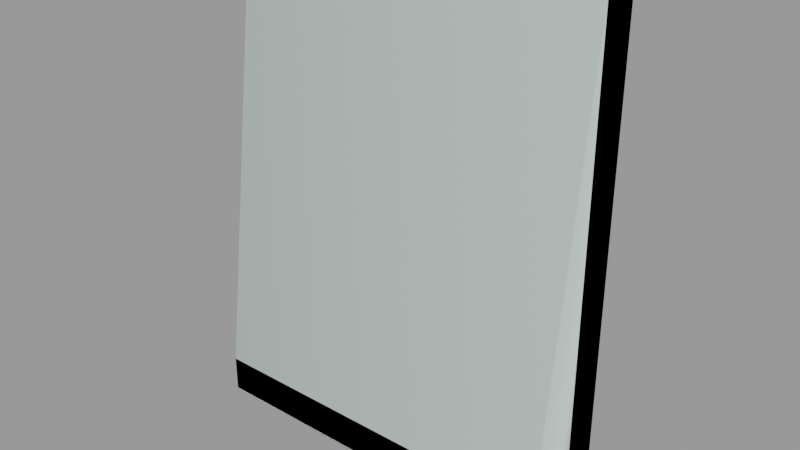 # Source: window6.blend  (saved by Blender 2.92.15; exported with 4.5.12 LTS)
import bpy
from mathutils import Matrix  # noqa: F401  (used for matrix-valued properties, if any)

bpy.ops.wm.read_factory_settings(use_empty=True)
scene = bpy.context.scene
scene.name = 'window6.qc'

# ---- collections
col_window6 = bpy.data.collections.new('window6'); scene.collection.children.link(col_window6)

# ---- materials (node trees are filled in below, after node groups)
mat_window5 = bpy.data.materials.new('window5')
mat_window5.use_transparent_shadow = False
mat_window5.diffuse_color = (0.7771, 0.816, 0.6723, 1.0)
mat_phy = bpy.data.materials.new('  phy')
mat_phy.use_transparent_shadow = False
mat_phy.diffuse_color = (0.5698, 0.6774, 0.647, 1.0)

# ---- material node trees

# ---- meshes
me_window6 = bpy.data.meshes.new('window6')
me_window6.from_pydata([(-16.4, -3.25, 4.575), (-16.42, -3.75, 3.982), (10.56, -3.75, 3.634), (-20.0, -10.0, -21.53), (-20.0, -9.47, -21.0), (-20.0, -4.0, -21.0), (-20.0, -9.84, -21.16), (-20.0, -4.0, 26.0), (-20.0, -2e-06, 26.0), (-20.0, 0.0, -26.0), (-20.0, -9.47, -26.0), (-20.0, -10.0, -25.47), (-20.0, -9.84, -25.84), (20.0, -9.84, -25.84), (20.0, -10.0, -25.47), (20.0, -10.0, -21.53), (20.0, -9.84, -21.16), (17.42, -4.0, -21.0), (20.0, -4.0, -21.0), (17.42, -4.0, 23.44), (20.0, -4.0, 26.0), (-17.42, -4.0, 23.44), (-17.42, -4.0, -21.0), (-16.57, -3.75, -0.4217), (-16.57, -3.25, -0.4217), (-16.5, -3.25, 5.0), (16.5, -3.25, 5.0), (-16.5, -3.75, 5.0), (16.5, -3.75, 5.0), (-17.0, -3.25, 23.0), (17.0, -3.25, 23.0), (-16.5, -3.25, -18.0), (-16.5, -3.75, -18.0), (-16.5, -3.25, -13.0), (-16.5, -3.75, -13.0), (16.5, -3.25, -13.0), (-16.5, -3.25, -12.51), (16.5, -3.25, -8.0), (-16.5, -3.25, -8.0), (-16.64, -3.25, 17.84), (-16.64, -3.75, 17.84), (16.28, -3.25, 20.14), (16.28, -3.75, 20.14), (20.0, -9.47, -21.0), (17.0, -3.25, -21.0), (-17.0, -3.25, -21.0), (-15.0, -3.25, 21.0), (-15.0, -3.25, -19.0), (15.0, -3.25, -19.0), (15.0, -3.25, 21.0), (20.0, 0.0, 26.0), (20.0, 2e-06, -26.0), (20.0, -9.47, -26.0), (16.5, -3.25, 9.65), (0.7252, -3.25, 10.0), (-16.5, -3.25, 10.0), (-16.29, -3.75, 12.85), (16.63, -3.75, 15.15), (15.0, -0.5, -19.0), (15.0, -0.5, 21.0), (-15.0, -0.5, -19.0), (-15.0, -0.5, 21.0), (-16.5, -3.75, -8.0), (16.5, -3.75, -8.0), (16.41, -3.25, -1.573), (16.58, -3.25, 3.424), (16.41, -3.75, -1.573), (16.58, -3.75, 3.424), (-16.5, -3.75, 10.0), (-16.29, -3.25, 12.85), (16.63, -3.25, 15.15), (16.5, -3.75, -13.0), (-16.5, -3.75, -12.51), (16.5, -3.75, 9.65), (16.5, -3.25, -18.0), (0.7252, -3.75, 10.0), (16.5, -3.75, -18.0)], [], [(0, 1, 2), (3, 4, 5), (3, 6, 4), (5, 7, 8), (8, 9, 5), (9, 3, 5), (9, 10, 3), (10, 11, 3), (10, 12, 11), (12, 13, 11), (14, 11, 13), (14, 15, 11), (3, 11, 15), (3, 15, 6), (16, 6, 15), (17, 18, 19), (20, 19, 18), (20, 7, 19), (21, 19, 7), (7, 5, 21), (22, 21, 5), (23, 1, 24), (0, 24, 1), (25, 26, 27), (28, 27, 26), (21, 29, 19), (30, 19, 29), (31, 32, 33), (34, 33, 32), (35, 36, 37), (38, 37, 36), (39, 40, 41), (42, 41, 40), (43, 18, 17), (44, 45, 22), (22, 17, 44), (22, 43, 17), (22, 4, 43), (43, 4, 16), (6, 16, 4), (22, 5, 4), (29, 45, 46), (47, 46, 45), (45, 44, 47), (48, 47, 44), (44, 30, 48), (49, 48, 30), (30, 29, 49), (46, 49, 29), (50, 20, 18), (50, 18, 51), (18, 52, 51), (18, 14, 52), (18, 43, 14), (43, 15, 14), (43, 16, 15), (14, 13, 52), (53, 26, 54), (55, 54, 26), (26, 25, 55), (56, 57, 40), (42, 40, 57), (58, 59, 60), (61, 60, 59), (59, 58, 49), (48, 49, 58), (38, 62, 37), (63, 37, 62), (64, 65, 66), (67, 66, 65), (25, 27, 55), (68, 55, 27), (69, 39, 70), (41, 70, 39), (45, 29, 22), (21, 22, 29), (71, 72, 35), (36, 35, 72), (67, 65, 2), (0, 2, 65), (26, 53, 28), (73, 28, 53), (69, 70, 56), (57, 56, 70), (31, 33, 74), (35, 74, 33), (55, 68, 54), (75, 54, 68), (75, 73, 54), (53, 54, 73), (69, 56, 39), (40, 39, 56), (31, 74, 32), (76, 32, 74), (73, 75, 28), (27, 28, 75), (75, 68, 27), (67, 2, 66), (23, 66, 2), (2, 1, 23), (63, 71, 37), (35, 37, 71), (32, 76, 34), (71, 34, 76), (65, 64, 0), (24, 0, 64), (62, 38, 72), (36, 72, 38), (74, 35, 76), (71, 76, 35), (50, 8, 20), (7, 20, 8), (46, 47, 61), (60, 61, 47), (24, 64, 23), (66, 23, 64), (71, 63, 72), (62, 72, 63), (33, 34, 35), (71, 35, 34), (44, 17, 30), (19, 30, 17), (49, 46, 59), (61, 59, 46), (58, 60, 48), (47, 48, 60), (9, 51, 10), (52, 10, 51), (10, 52, 12), (13, 12, 52), (70, 41, 57), (42, 57, 41)])
me_window6.polygons.foreach_set('use_smooth', [True] * 132)
_k = set([(0, 1), (0, 2), (0, 24), (0, 65), (1, 2), (1, 23), (2, 67), (3, 6), (3, 11), (4, 5), (4, 6), (5, 7), (5, 9), (5, 22), (6, 16), (7, 8), (7, 20), (8, 20), (9, 10), (10, 12), (10, 51), (11, 12), (12, 13), (13, 14), (13, 52), (14, 15), (15, 16), (16, 43), (17, 18), (17, 19), (17, 44), (18, 20), (18, 43), (18, 50), (19, 21), (19, 30), (20, 50), (21, 22), (21, 29), (22, 45), (23, 24), (23, 66), (24, 64), (25, 26), (25, 27), (25, 55), (26, 28), (26, 53), (27, 28), (27, 68), (28, 73), (29, 30), (29, 45), (30, 44), (31, 32), (31, 33), (31, 74), (32, 34), (32, 76), (33, 34), (33, 35), (34, 71), (35, 36), (35, 37), (35, 71), (35, 74), (36, 38), (36, 72), (37, 38), (37, 63), (38, 62), (39, 40), (39, 41), (39, 69), (40, 42), (40, 56), (41, 42), (41, 70), (42, 57), (44, 45), (46, 47), (46, 49), (46, 61), (47, 48), (47, 60), (48, 49), (48, 58), (49, 59), (51, 52), (53, 54), (53, 73), (54, 55), (55, 68), (56, 57), (56, 69), (57, 70), (58, 59), (58, 60), (59, 61), (60, 61), (62, 63), (62, 72), (63, 71), (64, 65), (64, 66), (65, 67), (66, 67), (68, 75), (69, 70), (71, 72), (71, 76), (73, 75), (74, 76)])
me_window6.attributes.new('sharp_edge', 'BOOLEAN', 'EDGE').data.foreach_set('value', [ (min(e.vertices), max(e.vertices)) in _k for e in me_window6.edges])
_uv = me_window6.uv_layers.new(name='UVMap')
_uv.uv.foreach_set('vector', [0.1617, 0.9906, 0.1617, 0.9847, 0.386, 0.9895, 0.5159, 0.1001, 0.5125, 0.1036, 0.4775, 0.1038, 0.5159, 0.1001, 0.5149, 0.1025, 0.5125, 0.1036, 0.4775, 0.1038, 0.4775, 0.4068, 0.4519, 0.407, 0.4519, 0.407, 0.4519, 0.07134, 0.4775, 0.1038, 0.4519, 0.07134, 0.5159, 0.1001, 0.4775, 0.1038, 0.4519, 0.07134, 0.5125, 0.07134, 0.5159, 0.1001, 0.5125, 0.07134, 0.5159, 0.07474, 0.5159, 0.1001, 0.5125, 0.07134, 0.5149, 0.07236, 0.5159, 0.07474, 0.5159, 0.07214, 0.774, 0.07213, 0.5159, 0.07474, 0.774, 0.07473, 0.5159, 0.07474, 0.774, 0.07213, 0.774, 0.07473, 0.774, 0.1001, 0.5159, 0.07474, 0.5159, 0.1001, 0.5159, 0.07474, 0.774, 0.1001, 0.5159, 0.1001, 0.774, 0.1001, 0.5159, 0.1027, 0.774, 0.1027, 0.5159, 0.1027, 0.774, 0.1001, 0.763, 0.1444, 0.7837, 0.1444, 0.763, 0.448, 0.7837, 0.4687, 0.763, 0.448, 0.7837, 0.1444, 0.7837, 0.4687, 0.5077, 0.4687, 0.763, 0.448, 0.5284, 0.448, 0.763, 0.448, 0.5077, 0.4687, 0.5077, 0.4687, 0.5077, 0.1444, 0.5284, 0.448, 0.5284, 0.1444, 0.5284, 0.448, 0.5077, 0.1444, 0.1616, 0.9485, 0.1617, 0.9847, 0.1575, 0.9486, 0.1577, 0.9896, 0.1575, 0.9486, 0.1617, 0.9847, 0.4353, 0.8596, 0.1624, 0.8596, 0.4353, 0.8555, 0.1624, 0.8555, 0.4353, 0.8555, 0.1624, 0.8596, 0.5356, 0.4341, 0.5356, 0.4292, 0.7549, 0.4341, 0.755, 0.4292, 0.7549, 0.4341, 0.5356, 0.4292, 0.9091, 0.3324, 0.9091, 0.3368, 0.8637, 0.3324, 0.8637, 0.3368, 0.8637, 0.3324, 0.9091, 0.3368, 0.9141, 0.9818, 0.9108, 0.6757, 0.96, 0.9818, 0.9523, 0.6757, 0.96, 0.9818, 0.9108, 0.6757, 0.9141, 0.656, 0.9094, 0.656, 0.9141, 0.3498, 0.9094, 0.3498, 0.9141, 0.3498, 0.9094, 0.656, 0.774, 0.1053, 0.774, 0.1405, 0.7549, 0.1405, 0.755, 0.1454, 0.5356, 0.1454, 0.5356, 0.1405, 0.5356, 0.1405, 0.7549, 0.1405, 0.755, 0.1454, 0.5356, 0.1405, 0.774, 0.1053, 0.7549, 0.1405, 0.5356, 0.1405, 0.5159, 0.1053, 0.774, 0.1053, 0.774, 0.1053, 0.5159, 0.1053, 0.774, 0.1027, 0.5159, 0.1027, 0.774, 0.1027, 0.5159, 0.1053, 0.5356, 0.1405, 0.5159, 0.1405, 0.5159, 0.1053, 0.5356, 0.4292, 0.5356, 0.1454, 0.5485, 0.4163, 0.5485, 0.1583, 0.5485, 0.4163, 0.5356, 0.1454, 0.5356, 0.1454, 0.755, 0.1454, 0.5485, 0.1583, 0.7421, 0.1583, 0.5485, 0.1583, 0.755, 0.1454, 0.755, 0.1454, 0.755, 0.4292, 0.7421, 0.1583, 0.7421, 0.4163, 0.7421, 0.1583, 0.755, 0.4292, 0.755, 0.4292, 0.5356, 0.4292, 0.7421, 0.4163, 0.5485, 0.4163, 0.7421, 0.4163, 0.5356, 0.4292, 0.838, 0.407, 0.8124, 0.4068, 0.8124, 0.1038, 0.838, 0.407, 0.8124, 0.1038, 0.838, 0.07134, 0.8124, 0.1038, 0.7774, 0.07134, 0.838, 0.07134, 0.8124, 0.1038, 0.774, 0.07473, 0.7774, 0.07134, 0.8124, 0.1038, 0.7774, 0.1036, 0.774, 0.07473, 0.7774, 0.1036, 0.774, 0.1001, 0.774, 0.07473, 0.7774, 0.1036, 0.775, 0.1025, 0.774, 0.1001, 0.774, 0.07473, 0.775, 0.07235, 0.7774, 0.07134, 0.1624, 0.8978, 0.1624, 0.8596, 0.2918, 0.9007, 0.4353, 0.9007, 0.2918, 0.9007, 0.1624, 0.8596, 0.1624, 0.8596, 0.4353, 0.8596, 0.4353, 0.9007, 0.8634, 0.656, 0.8634, 0.3498, 0.9094, 0.656, 0.9094, 0.3498, 0.9094, 0.656, 0.8634, 0.3498, 0.7237, 0.1797, 0.7237, 0.3956, 0.5673, 0.1797, 0.5673, 0.3956, 0.5673, 0.1797, 0.7237, 0.3956, 0.7237, 0.3956, 0.7237, 0.1797, 0.737, 0.3956, 0.737, 0.1797, 0.737, 0.3956, 0.7237, 0.1797, 0.9523, 0.6757, 0.9569, 0.6757, 0.96, 0.9818, 0.9647, 0.9818, 0.96, 0.9818, 0.9569, 0.6757, 0.4359, 0.9444, 0.436, 0.9033, 0.44, 0.9444, 0.4401, 0.9034, 0.44, 0.9444, 0.436, 0.9033, 0.4353, 0.8596, 0.4395, 0.8597, 0.4353, 0.9007, 0.4395, 0.9007, 0.4353, 0.9007, 0.4395, 0.8597, 0.9601, 0.656, 0.9141, 0.656, 0.9601, 0.3498, 0.9141, 0.3498, 0.9601, 0.3498, 0.9141, 0.656, 0.5356, 0.1454, 0.5356, 0.4292, 0.5311, 0.1454, 0.5311, 0.4292, 0.5311, 0.1454, 0.5356, 0.4292, 0.9094, 0.9818, 0.9061, 0.6757, 0.9141, 0.9818, 0.9108, 0.6757, 0.9141, 0.9818, 0.9061, 0.6757, 0.436, 0.9895, 0.436, 0.994, 0.386, 0.9895, 0.1617, 0.9906, 0.386, 0.9895, 0.436, 0.994, 0.1584, 0.8555, 0.1584, 0.8178, 0.1624, 0.8555, 0.1624, 0.8178, 0.1624, 0.8555, 0.1584, 0.8178, 0.9601, 0.656, 0.9601, 0.3498, 0.9648, 0.656, 0.9648, 0.3498, 0.9648, 0.656, 0.9601, 0.3498, 0.9091, 0.3324, 0.8637, 0.3324, 0.9091, 0.02627, 0.8637, 0.02627, 0.9091, 0.02627, 0.8637, 0.3324, 0.4353, 0.8107, 0.4353, 0.815, 0.2919, 0.8114, 0.292, 0.815, 0.2919, 0.8114, 0.4353, 0.815, 0.292, 0.815, 0.1624, 0.8178, 0.2919, 0.8114, 0.1624, 0.8137, 0.2919, 0.8114, 0.1624, 0.8178, 0.8634, 0.6604, 0.8634, 0.656, 0.9094, 0.6604, 0.9094, 0.656, 0.9094, 0.6604, 0.8634, 0.656, 0.9091, 0.3324, 0.9091, 0.02627, 0.9137, 0.3324, 0.9137, 0.02627, 0.9137, 0.3324, 0.9091, 0.02627, 0.1624, 0.8178, 0.292, 0.815, 0.1624, 0.8555, 0.4353, 0.8555, 0.1624, 0.8555, 0.292, 0.815, 0.292, 0.815, 0.4353, 0.815, 0.4353, 0.8555, 0.436, 0.9895, 0.386, 0.9895, 0.4359, 0.9485, 0.1616, 0.9485, 0.4359, 0.9485, 0.386, 0.9895, 0.386, 0.9895, 0.1617, 0.9847, 0.1616, 0.9485, 0.9602, 0.9863, 0.9142, 0.9863, 0.96, 0.9818, 0.9141, 0.9818, 0.96, 0.9818, 0.9142, 0.9863, 0.9137, 0.3324, 0.9137, 0.02627, 0.9597, 0.3324, 0.9597, 0.02627, 0.9597, 0.3324, 0.9137, 0.02627, 0.436, 0.9033, 0.4359, 0.9444, 0.1618, 0.9033, 0.1616, 0.9444, 0.1618, 0.9033, 0.4359, 0.9444, 0.8634, 0.6757, 0.8646, 0.671, 0.9061, 0.6757, 0.9061, 0.671, 0.9061, 0.6757, 0.8646, 0.671, 0.9138, 0.02154, 0.9598, 0.02154, 0.9137, 0.02627, 0.9597, 0.02627, 0.9137, 0.02627, 0.9598, 0.02154, 0.7839, 0.4963, 0.5079, 0.4963, 0.7837, 0.4687, 0.5077, 0.4687, 0.7837, 0.4687, 0.5079, 0.4963, 0.554, 0.3956, 0.554, 0.1797, 0.5673, 0.3956, 0.5673, 0.1797, 0.5673, 0.3956, 0.554, 0.1797, 0.1616, 0.9444, 0.4359, 0.9444, 0.1616, 0.9485, 0.4359, 0.9485, 0.1616, 0.9485, 0.4359, 0.9444, 0.9094, 0.9818, 0.8634, 0.9818, 0.9061, 0.6757, 0.8634, 0.6757, 0.9061, 0.6757, 0.8634, 0.9818, 0.9644, 0.3324, 0.9597, 0.3324, 0.9644, 0.02627, 0.9597, 0.02627, 0.9644, 0.02627, 0.9597, 0.3324, 0.755, 0.1454, 0.7594, 0.1454, 0.755, 0.4292, 0.7594, 0.4292, 0.755, 0.4292, 0.7594, 0.1454, 0.7237, 0.4104, 0.5674, 0.4104, 0.7237, 0.3956, 0.5673, 0.3956, 0.7237, 0.3956, 0.5674, 0.4104, 0.7237, 0.1797, 0.5673, 0.1797, 0.7237, 0.1649, 0.5673, 0.1649, 0.7237, 0.1649, 0.5673, 0.1797, 0.5159, 0.008584, 0.774, 0.008576, 0.5159, 0.06954, 0.774, 0.06953, 0.5159, 0.06954, 0.774, 0.008576, 0.5159, 0.06954, 0.774, 0.06953, 0.5159, 0.07214, 0.774, 0.07213, 0.5159, 0.07214, 0.774, 0.06953, 0.9601, 0.3498, 0.9141, 0.3498, 0.96, 0.3451, 0.914, 0.3451, 0.96, 0.3451, 0.9141, 0.3498])
me_window6.materials.append(mat_window5)
me_window6.use_remesh_fix_poles = True
me_window6.use_remesh_preserve_attributes = False
me_window6.use_mirror_vertex_groups = False
me_window6.update()
me_window6.normals_split_custom_set([tuple(v) for v in zip(*[iter([0.008307, -0.7649, 0.6441, 0.008307, -0.7649, 0.6441, 0.008307, -0.7649, 0.6441, -1.0, 0.0, 0.0, -1.0, 0.0, 0.0, -1.0, 0.0, 0.0, -1.0, 0.0, 0.0, -1.0, 0.0, 0.0, -1.0, 0.0, 0.0, -1.0, 0.0, 0.0, -1.0, 0.0, 0.0, -1.0, 0.0, 0.0, -1.0, 0.0, 0.0, -1.0, 0.0, 0.0, -1.0, 0.0, 0.0, -1.0, 0.0, 0.0, -1.0, 0.0, 0.0, -1.0, 0.0, 0.0, -1.0, 0.0, 0.0, -1.0, 0.0, 0.0, -1.0, 0.0, 0.0, -1.0, 0.0, 0.0, -1.0, 0.0, 0.0, -1.0, 0.0, 0.0, -1.0, 0.0, 0.0, -1.0, 0.0, 0.0, -1.0, 0.0, 0.0, 0.0, -0.9184, -0.3957, 5.87e-08, -0.9184, -0.3957, 2.454e-08, -0.9794, -0.202, 5.45e-08, -0.9794, -0.202, 2.454e-08, -0.9794, -0.202, 5.87e-08, -0.9184, -0.3957, 5.45e-08, -0.9794, -0.202, 5.441e-08, -0.9794, 0.202, 2.454e-08, -0.9794, -0.202, 3.942e-08, -0.9794, 0.202, 2.454e-08, -0.9794, -0.202, 5.441e-08, -0.9794, 0.202, 3.942e-08, -0.9794, 0.202, 5.441e-08, -0.9794, 0.202, 2.973e-08, -0.9184, 0.3957, 5.908e-08, -0.9184, 0.3957, 2.973e-08, -0.9184, 0.3957, 5.441e-08, -0.9794, 0.202, 0.0002005, -1.0, -3.334e-08, 0.0002005, -1.0, -3.385e-08, 0.0001001, -1.0, 0.0001007, 0.0001005, -1.0, 0.0001003, 0.0001001, -1.0, 0.0001007, 0.0002005, -1.0, -3.385e-08, 0.0001005, -1.0, 0.0001003, -0.0001005, -1.0, 0.0001003, 0.0001001, -1.0, 0.0001007, -0.0001001, -1.0, 0.0001007, 0.0001001, -1.0, 0.0001007, -0.0001005, -1.0, 0.0001003, -0.0001005, -1.0, 0.0001003, -0.0002004, -1.0, -4.933e-08, -0.0001001, -1.0, 0.0001007, -0.0002004, -1.0, -5.001e-08, -0.0001001, -1.0, 0.0001007, -0.0002004, -1.0, -4.933e-08, -0.9994, 0.0, 0.0349, -0.9994, 5.821e-06, 0.0349, -0.9994, 4.389e-07, 0.0349, -0.9994, 6.104e-06, 0.0349, -0.9994, 4.389e-07, 0.0349, -0.9994, 5.821e-06, 0.0349, 0.0, 0.0, -1.0, 0.0, 0.0, -1.0, 0.0, 0.0, -1.0, 0.0, 0.0, -1.0, 0.0, 0.0, -1.0, 0.0, 0.0, -1.0, 0.0, -0.5037, -0.8639, 0.0, -0.5037, -0.8639, 0.0, -0.5037, -0.8639, 0.0, -0.5037, -0.8639, 0.0, -0.5037, -0.8639, 0.0, -0.5037, -0.8639, -1.0, 0.0, 0.0, -1.0, 0.0, 0.0, -1.0, 0.0, 0.0, -1.0, 0.0, 0.0, -1.0, 0.0, 0.0, -1.0, 0.0, 0.0, -2.89e-08, 1.0, 0.0, -2.89e-08, 1.0, 0.0, -2.89e-08, 1.0, 0.0, -2.89e-08, 1.0, 0.0, -2.89e-08, 1.0, 0.0, -2.89e-08, 1.0, 0.0, -0.06976, 0.0, 0.9976, -0.06976, 0.0, 0.9976, -0.06976, 0.0, 0.9976, -0.06976, 0.0, 0.9976, -0.06976, 0.0, 0.9976, -0.06976, 0.0, 0.9976, 3.526e-08, -0.1005, 0.9949, 2.37e-07, 0.0, 1.0, 6.385e-08, 0.0, 1.0, 0.0, 0.0, 1.0, 0.0, 0.0, 1.0, 7.751e-09, 0.0, 1.0, 7.751e-09, 0.0, 1.0, 6.385e-08, 0.0, 1.0, 0.0, 0.0, 1.0, 7.751e-09, 0.0, 1.0, 3.526e-08, -0.1005, 0.9949, 6.385e-08, 0.0, 1.0, 7.751e-09, 0.0, 1.0, 3.638e-08, -0.202, 0.9794, 3.526e-08, -0.1005, 0.9949, 3.526e-08, -0.1005, 0.9949, 3.638e-08, -0.202, 0.9794, 3.794e-10, -0.3957, 0.9184, 5.908e-08, -0.3957, 0.9184, 3.794e-10, -0.3957, 0.9184, 3.638e-08, -0.202, 0.9794, 7.751e-09, 0.0, 1.0, 0.0, 0.0, 1.0, 3.638e-08, -0.202, 0.9794, 9.817e-09, -1.0, -2.167e-08, 4.913e-08, -1.0, -2.371e-08, 1.103e-08, -1.0, -2.172e-08, 5.157e-08, -1.0, -3.058e-08, 1.103e-08, -1.0, -2.172e-08, 4.913e-08, -1.0, -2.371e-08, 4.913e-08, -1.0, -2.371e-08, 2.336e-07, -1.0, -2.558e-07, 5.157e-08, -1.0, -3.058e-08, 2.285e-07, -1.0, -2.758e-07, 5.157e-08, -1.0, -3.058e-08, 2.336e-07, -1.0, -2.558e-07, 2.336e-07, -1.0, -2.558e-07, 5.238e-08, -1.0, -1.251e-08, 2.285e-07, -1.0, -2.758e-07, 4.007e-08, -1.0, -1.192e-08, 2.285e-07, -1.0, -2.758e-07, 5.238e-08, -1.0, -1.251e-08, 5.238e-08, -1.0, -1.251e-08, 9.817e-09, -1.0, -2.167e-08, 4.007e-08, -1.0, -1.192e-08, 1.103e-08, -1.0, -2.172e-08, 4.007e-08, -1.0, -1.192e-08, 9.817e-09, -1.0, -2.167e-08, 1.0, 0.0, 0.0, 1.0, 0.0, 0.0, 1.0, 0.0, 0.0, 1.0, 0.0, 0.0, 1.0, 0.0, 0.0, 1.0, 0.0, 0.0, 1.0, 0.0, 0.0, 1.0, 0.0, 0.0, 1.0, 0.0, 0.0, 1.0, 0.0, 0.0, 1.0, 0.0, 0.0, 1.0, 0.0, 0.0, 1.0, 0.0, 0.0, 1.0, 0.0, 0.0, 1.0, 0.0, 0.0, 1.0, 0.0, 0.0, 1.0, 0.0, 0.0, 1.0, 0.0, 0.0, 1.0, 0.0, 0.0, 1.0, 0.0, 0.0, 1.0, 0.0, 0.0, 1.0, 0.0, 0.0, 1.0, 0.0, 0.0, 1.0, 0.0, 0.0, 0.0, 1.0, 0.0, -8.284e-09, 1.0, -8.828e-09, -5.031e-08, 1.0, -8.05e-08, -3.143e-08, 1.0, -8.478e-09, -5.031e-08, 1.0, -8.05e-08, -8.284e-09, 1.0, -8.828e-09, -8.284e-09, 1.0, -8.828e-09, -2.89e-08, 1.0, 0.0, -3.143e-08, 1.0, -8.478e-09, 2.883e-08, -1.0, 0.0, 2.883e-08, -1.0, 0.0, 2.883e-08, -1.0, 0.0, 2.883e-08, -1.0, 0.0, 2.883e-08, -1.0, 0.0, 2.883e-08, -1.0, 0.0, 3.378e-08, -1.0, -2.543e-08, 5.371e-08, -1.0, -4.044e-08, 4.761e-08, -1.0, -3.585e-08, 6.755e-08, -1.0, -5.086e-08, 4.761e-08, -1.0, -3.585e-08, 5.371e-08, -1.0, -4.044e-08, -1.0, 0.0, 0.0, -1.0, 0.0, 0.0, -1.0, 0.0, 0.0, -1.0, 0.0, 0.0, -1.0, 0.0, 0.0, -1.0, 0.0, 0.0, 0.0, 0.0, 1.0, 0.0, 0.0, 1.0, 0.0, 0.0, 1.0, 0.0, 0.0, 1.0, 0.0, 0.0, 1.0, 0.0, 0.0, 1.0, 0.9994, 0.0, -0.0349, 0.9994, 0.0, -0.0349, 0.9994, 0.0, -0.0349, 0.9994, 0.0, -0.0349, 0.9994, 0.0, -0.0349, 0.9994, 0.0, -0.0349, -1.0, 0.0, 0.0, -1.0, 0.0, 0.0, -1.0, 0.0, 0.0, -1.0, 0.0, 0.0, -1.0, 0.0, 0.0, -1.0, 0.0, 0.0, -2.883e-08, 1.0, 9.248e-08, -2.883e-08, 1.0, 7.478e-08, -2.883e-08, 1.0, -7.478e-08, -2.883e-08, 1.0, -9.248e-08, -2.883e-08, 1.0, -7.478e-08, -2.883e-08, 1.0, 7.478e-08, 0.8701, -0.4929, -1.885e-08, 0.8701, -0.4929, -2.483e-08, 0.8701, -0.4929, -1.893e-08, 0.8701, -0.4929, -2.489e-08, 0.8701, -0.4929, -1.893e-08, 0.8701, -0.4929, -2.483e-08, -0.0147, 0.0, -0.9999, -0.0147, 0.0, -0.9999, -0.0147, 0.0, -0.9999, -0.0147, 0.0, -0.9999, -0.0147, 0.0, -0.9999, -0.0147, 0.0, -0.9999, 0.0349, 0.0, 0.9994, 0.0349, -4.571e-09, 0.9994, 0.0349, -8.44e-08, 0.9994, 0.0349, -8.67e-08, 0.9994, 0.0349, -8.44e-08, 0.9994, 0.0349, -4.571e-09, 0.9994, 1.0, 0.0, 0.0, 1.0, 0.0, 0.0, 1.0, 0.0, 0.0, 1.0, 0.0, 0.0, 1.0, 0.0, 0.0, 1.0, 0.0, 0.0, 0.06976, 0.0, -0.9976, 0.06976, 0.0, -0.9976, 0.06976, 0.0, -0.9976, 0.06976, 0.0, -0.9976, 0.06976, 0.0, -0.9976, 0.06976, 0.0, -0.9976, -2.89e-08, 1.0, 0.0, -2.89e-08, 1.0, 0.0, -2.89e-08, 1.0, 0.0, -2.89e-08, 1.0, 0.0, -2.89e-08, 1.0, 0.0, -2.89e-08, 1.0, 0.0, 0.0, 0.0, 1.0, 0.0, 0.0, 1.0, 0.01108, 0.0, 0.9999, 0.01108, 0.0, 0.9999, 0.01108, 0.0, 0.9999, 0.0, 0.0, 1.0, 0.01108, 0.0, 0.9999, 0.02216, 0.0, 0.9998, 0.01108, 0.0, 0.9999, 0.02216, 0.0, 0.9998, 0.01108, 0.0, 0.9999, 0.02216, 0.0, 0.9998, -0.9976, 0.0, -0.06976, -0.9976, 0.0, -0.06976, -0.9976, 0.0, -0.06976, -0.9976, 0.0, -0.06976, -0.9976, 0.0, -0.06976, -0.9976, 0.0, -0.06976, 0.0, 0.0, -1.0, 0.0, 0.0, -1.0, 0.0, 0.0, -1.0, 0.0, 0.0, -1.0, 0.0, 0.0, -1.0, 0.0, 0.0, -1.0, 0.0, -1.0, 0.0, 2.866e-08, -1.0, 3.783e-08, 5.647e-09, -1.0, 9.035e-09, 5.061e-08, -1.0, 8.315e-09, 5.647e-09, -1.0, 9.035e-09, 2.866e-08, -1.0, 3.783e-08, 2.866e-08, -1.0, 3.783e-08, 5.537e-08, -1.0, 0.0, 5.061e-08, -1.0, 8.315e-09, -6.657e-09, -1.0, -2.534e-07, 3.922e-08, -1.0, -2.189e-07, 1.99e-08, -1.0, -2.436e-07, 3.745e-08, -1.0, 6.339e-08, 1.99e-08, -1.0, -2.436e-07, 3.922e-08, -1.0, -2.189e-07, 3.922e-08, -1.0, -2.189e-07, 3.533e-08, -1.0, 1.023e-07, 3.745e-08, -1.0, 6.339e-08, 1.0, 0.0, 0.0, 1.0, 0.0, 0.0, 1.0, 0.0, 0.0, 1.0, 0.0, 0.0, 1.0, 0.0, 0.0, 1.0, 0.0, 0.0, 2.89e-08, -1.0, 0.0, 2.89e-08, -1.0, 0.0, 2.89e-08, -1.0, 0.0, 2.89e-08, -1.0, 0.0, 2.89e-08, -1.0, 0.0, 2.89e-08, -1.0, 0.0, -2.223e-08, 1.0, 1.85e-07, -2.563e-08, 1.0, 1.761e-07, -5.436e-08, 1.0, 1.013e-07, -5.776e-08, 1.0, 9.248e-08, -5.436e-08, 1.0, 1.013e-07, -2.563e-08, 1.0, 1.761e-07, -1.0, 0.0, 0.0, -1.0, 0.0, 0.0, -1.0, 0.0, 0.0, -1.0, 0.0, 0.0, -1.0, 0.0, 0.0, -1.0, 0.0, 0.0, 1.0, 0.0, 0.0, 1.0, 0.0, 0.0, 1.0, 0.0, 0.0, 1.0, 0.0, 0.0, 1.0, 0.0, 0.0, 1.0, 0.0, 0.0, 0.0, 0.0, 1.0, 0.0, 0.0, 1.0, 0.0, 0.0, 1.0, 0.0, 0.0, 1.0, 0.0, 0.0, 1.0, 0.0, 0.0, 1.0, 1.0, 0.0, 0.0, 1.0, 0.0, 0.0, 1.0, 0.0, 0.0, 1.0, 0.0, 0.0, 1.0, 0.0, 0.0, 1.0, 0.0, 0.0, -0.0349, 0.0, -0.9994, -0.0349, 0.0, -0.9994, -0.0349, 0.0, -0.9994, -0.0349, 0.0, -0.9994, -0.0349, 0.0, -0.9994, -0.0349, 0.0, -0.9994, 2.89e-08, -1.0, 0.0, 2.89e-08, -1.0, 0.0, 2.89e-08, -1.0, 0.0, 2.89e-08, -1.0, 0.0, 2.89e-08, -1.0, 0.0, 2.89e-08, -1.0, 0.0, 0.0, 0.0, 1.0, 0.0, 0.0, 1.0, 0.0, 0.0, 1.0, 0.0, 0.0, 1.0, 0.0, 0.0, 1.0, 0.0, 0.0, 1.0, -0.8701, -0.4929, -1.885e-08, -0.8701, -0.4929, -1.893e-08, -0.8701, -0.4929, -2.483e-08, -0.8701, -0.4929, -2.489e-08, -0.8701, -0.4929, -2.483e-08, -0.8701, -0.4929, -1.893e-08, 0.0, 0.0, -1.0, -8.71e-08, 0.0, -1.0, -5.38e-09, 0.0, -1.0, -9.248e-08, 0.0, -1.0, -5.38e-09, 0.0, -1.0, -8.71e-08, 0.0, -1.0, 0.0, 0.0, 1.0, 0.0, 0.0, 1.0, 0.0, 0.0, 1.0, 0.0, 0.0, 1.0, 0.0, 0.0, 1.0, 0.0, 0.0, 1.0, 0.0, 0.0, -1.0, 0.0, 0.0, -1.0, 6.45e-06, -0.1343, -0.9909, -6.025e-08, -0.2687, -0.9632, -9.783e-06, -0.1344, -0.9909, 0.0, 0.0, -1.0, -9.783e-06, -0.1344, -0.9909, -6.025e-08, -0.2687, -0.9632, 1.166e-07, -0.3957, -0.9184, -1.182e-07, -0.3957, -0.9184, 1.166e-07, -0.3957, -0.9184, -6.025e-08, -0.2687, -0.9632, 0.9976, 0.0, 0.06976, 0.9976, 0.0, 0.06976, 0.9976, 0.0, 0.06976, 0.9976, 0.0, 0.06976, 0.9976, 0.0, 0.06976, 0.9976, 0.0, 0.06976])] * 3)])
me_window6_physics = bpy.data.meshes.new('window6_physics')
me_window6_physics.from_pydata([(20.0, -9.84, -25.84), (-20.0, -10.0, -25.47), (-20.0, -9.84, -25.84), (20.0, -10.0, -25.47), (-20.0, -10.0, -21.53), (-20.0, -4.0, 26.0), (-20.0, -2e-06, 26.0), (-20.0, -9.47, -26.0), (-20.0, 0.0, -26.0), (20.0, 2e-06, -26.0), (20.0, -9.47, -26.0), (20.0, -10.0, -21.53), (20.0, -4.0, 26.0), (20.0, 0.0, 26.0)], [], [(0, 1, 2), (0, 3, 1), (4, 5, 6), (4, 6, 1), (1, 6, 2), (2, 6, 7), (7, 6, 8), (0, 2, 7), (9, 0, 10), (9, 3, 0), (9, 11, 3), (9, 12, 11), (9, 13, 12), (10, 0, 7), (12, 4, 11), (12, 5, 4), (11, 1, 3), (11, 4, 1), (10, 7, 8), (10, 8, 9), (12, 6, 5), (12, 13, 6), (9, 8, 13), (13, 8, 6)])
me_window6_physics.polygons.foreach_set('use_smooth', [True] * 24)
_uv = me_window6_physics.uv_layers.new(name='UVMap')
_uv.uv.foreach_set('vector', [0.0, 0.0, 0.0, 0.0, 0.0, 0.0, 0.0, 0.0, 0.0, 0.0, 0.0, 0.0, 0.0, 0.0, 0.0, 0.0, 0.0, 0.0, 0.0, 0.0, 0.0, 0.0, 0.0, 0.0, 0.0, 0.0, 0.0, 0.0, 0.0, 0.0, 0.0, 0.0, 0.0, 0.0, 0.0, 0.0, 0.0, 0.0, 0.0, 0.0, 0.0, 0.0, 0.0, 0.0, 0.0, 0.0, 0.0, 0.0, 0.0, 0.0, 0.0, 0.0, 0.0, 0.0, 0.0, 0.0, 0.0, 0.0, 0.0, 0.0, 0.0, 0.0, 0.0, 0.0, 0.0, 0.0, 0.0, 0.0, 0.0, 0.0, 0.0, 0.0, 0.0, 0.0, 0.0, 0.0, 0.0, 0.0, 0.0, 0.0, 0.0, 0.0, 0.0, 0.0, 0.0, 0.0, 0.0, 0.0, 0.0, 0.0, 0.0, 0.0, 0.0, 0.0, 0.0, 0.0, 0.0, 0.0, 0.0, 0.0, 0.0, 0.0, 0.0, 0.0, 0.0, 0.0, 0.0, 0.0, 0.0, 0.0, 0.0, 0.0, 0.0, 0.0, 0.0, 0.0, 0.0, 0.0, 0.0, 0.0, 0.0, 0.0, 0.0, 0.0, 0.0, 0.0, 0.0, 0.0, 0.0, 0.0, 0.0, 0.0, 0.0, 0.0, 0.0, 0.0, 0.0, 0.0, 0.0, 0.0, 0.0, 0.0, 0.0, 0.0])
me_window6_physics.materials.append(mat_phy)
me_window6_physics.use_remesh_fix_poles = True
me_window6_physics.use_remesh_preserve_attributes = False
me_window6_physics.use_mirror_vertex_groups = False
me_window6_physics.update()
me_window6_physics.normals_split_custom_set([tuple(v) for v in zip(*[iter([0.7045, 0.7045, 0.08528, 0.9884, 0.03655, -0.1471, 0.4779, 0.478, -0.737, 0.7045, 0.7045, 0.08528, 0.9696, 0.03588, 0.2419, 0.9884, 0.03655, -0.1471, 0.9911, -0.1201, -0.05751, 0.9739, -0.2049, -0.09737, -0.9304, -0.1432, -0.3375, 0.9911, -0.1201, -0.05751, -0.9304, -0.1432, -0.3375, 0.9884, 0.03655, -0.1471, 0.9884, 0.03655, -0.1471, -0.9304, -0.1432, -0.3375, 0.4779, 0.478, -0.737, 0.4779, 0.478, -0.737, -0.9304, -0.1432, -0.3375, 0.01947, 0.6226, -0.7823, 0.01947, 0.6226, -0.7823, -0.9304, -0.1432, -0.3375, -0.9772, 0.178, -0.1157, 0.7045, 0.7045, 0.08528, 0.4779, 0.478, -0.737, 0.01947, 0.6226, -0.7823, -0.9266, 0.1687, 0.3362, 0.7045, 0.7045, 0.08528, 0.002785, 1.0, -0.003069, -0.9266, 0.1687, 0.3362, 0.9696, 0.03588, 0.2419, 0.7045, 0.7045, 0.08528, -0.9266, 0.1687, 0.3362, 0.9661, -0.1046, 0.236, 0.9696, 0.03588, 0.2419, -0.9266, 0.1687, 0.3362, 0.9626, -0.2026, 0.1797, 0.9661, -0.1046, 0.236, -0.9266, 0.1687, 0.3362, -0.998, -0.03838, 0.04989, 0.9626, -0.2026, 0.1797, 0.002785, 1.0, -0.003069, 0.7045, 0.7045, 0.08528, 0.01947, 0.6226, -0.7823, 0.9626, -0.2026, 0.1797, 0.9911, -0.1201, -0.05751, 0.9661, -0.1046, 0.236, 0.9626, -0.2026, 0.1797, 0.9739, -0.2049, -0.09737, 0.9911, -0.1201, -0.05751, 0.9661, -0.1046, 0.236, 0.9884, 0.03655, -0.1471, 0.9696, 0.03588, 0.2419, 0.9661, -0.1046, 0.236, 0.9911, -0.1201, -0.05751, 0.9884, 0.03655, -0.1471, 0.002785, 1.0, -0.003069, 0.01947, 0.6226, -0.7823, -0.9772, 0.178, -0.1157, 0.002785, 1.0, -0.003069, -0.9772, 0.178, -0.1157, -0.9266, 0.1687, 0.3362, 0.9626, -0.2026, 0.1797, -0.9304, -0.1432, -0.3375, 0.9739, -0.2049, -0.09737, 0.9626, -0.2026, 0.1797, -0.998, -0.03838, 0.04989, -0.9304, -0.1432, -0.3375, -0.9266, 0.1687, 0.3362, -0.9772, 0.178, -0.1157, -0.998, -0.03838, 0.04989, -0.998, -0.03838, 0.04989, -0.9772, 0.178, -0.1157, -0.9304, -0.1432, -0.3375])] * 3)])
arm_window6_qc_skeleton = bpy.data.armatures.new('window6.qc_skeleton')  # bones are not reproduced

# ---- objects
ob_window6_qc_skeleton = bpy.data.objects.new('window6.qc_skeleton', arm_window6_qc_skeleton)
ob_window6 = bpy.data.objects.new('window6', me_window6)
ob_window6_physics = bpy.data.objects.new('window6_physics', me_window6_physics)

# ---- transforms, parenting, visibility, modifiers, constraints
ob_window6_qc_skeleton.location = (0.0, 0.0, 0.0)
ob_window6_qc_skeleton.show_in_front = True
ob_window6_qc_skeleton.lineart.crease_threshold = 0.0
ob_window6.parent = ob_window6_qc_skeleton
ob_window6.location = (0.0, 0.0, 0.0)
ob_window6.lineart.crease_threshold = 0.0
_vg = ob_window6.vertex_groups.new(name='static_prop')
_vg.add([0, 1, 2, 3, 4, 5, 6, 7, 8, 9, 10, 11, 12, 13, 14, 15, 16, 17, 18, 19, 20, 21, 22, 23, 24, 25, 26, 27, 28, 29, 30, 31, 32, 33, 34, 35, 36, 37, 38, 39, 40, 41, 42, 43, 44, 45, 46, 47, 48, 49, 50, 51, 52, 53, 54, 55, 56, 57, 58, 59, 60, 61, 62, 63, 64, 65, 66, 67, 68, 69, 70, 71, 72, 73, 74, 75, 76], 1.0, 'REPLACE')
_m = ob_window6.modifiers.new('Armature', 'ARMATURE')
_m.object = ob_window6_qc_skeleton
ob_window6_physics.parent = ob_window6_qc_skeleton
ob_window6_physics.location = (0.0, 0.0, 0.0)
ob_window6_physics.display_type = 'SOLID'
ob_window6_physics.show_wire = True
ob_window6_physics.lineart.crease_threshold = 0.0
_vg = ob_window6_physics.vertex_groups.new(name='static_prop')
_vg.add([0, 1, 2, 3, 4, 5, 6, 7, 8, 9, 10, 11, 12, 13], 1.0, 'REPLACE')
_m = ob_window6_physics.modifiers.new('Armature', 'ARMATURE')
_m.object = ob_window6_qc_skeleton

# ---- collection membership
scene.collection.objects.link(ob_window6_qc_skeleton)
scene.collection.objects.link(ob_window6)
scene.collection.objects.link(ob_window6_physics)
col_window6.objects.link(ob_window6_qc_skeleton)
col_window6.objects.link(ob_window6)
col_window6.objects.link(ob_window6_physics)

# ---- scene / render settings (as saved in the file)
scene.frame_start = 1; scene.frame_end = 250; scene.frame_set(0)
scene.render.engine = 'BLENDER_EEVEE_NEXT'
scene.cycles.use_denoising = False
scene.cycles.samples = 128
scene.cycles.sampling_pattern = 'TABULATED_SOBOL'
scene.cycles.use_adaptive_sampling = False
scene.cycles.use_light_tree = False
scene.view_settings.view_transform = 'Filmic'
bpy.context.view_layer.update()

# ---- added for rendering (the .blend has no active camera and no usable light): camera, sun + grey world if the file has none
cam_auto = bpy.data.cameras.new('AutoCamera')
cam_auto.lens = 50.0
cam_auto.sensor_width = 36.0
cam_auto.clip_end = 1077.57
ob_auto_camera = bpy.data.objects.new('AutoCamera', cam_auto)
scene.collection.objects.link(ob_auto_camera)
ob_auto_camera.location = (61.4004, -78.6804, 49.1203)
ob_auto_camera.rotation_euler = (1.09748, -7.21219e-08, 0.694738)
scene.camera = ob_auto_camera
light_auto_sun = bpy.data.lights.new('AutoSun', 'SUN')
light_auto_sun.energy = 3.0
light_auto_sun.angle = 0.0523599
ob_auto_sun = bpy.data.objects.new('AutoSun', light_auto_sun)
scene.collection.objects.link(ob_auto_sun)
ob_auto_sun.rotation_euler = (0.872665, 0.174533, 0.523599)
if scene.world is None:
    world_auto = bpy.data.worlds.new('AutoWorld')
    world_auto.color = (0.3, 0.3, 0.3)
    scene.world = world_auto
bpy.context.view_layer.update()
